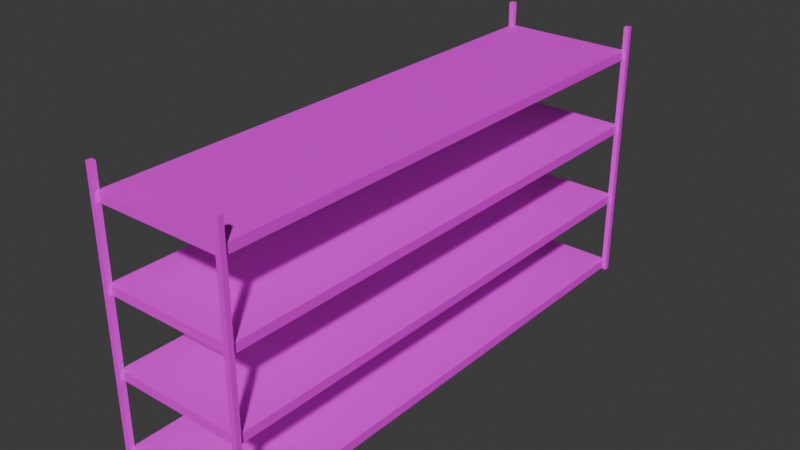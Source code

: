 # Source: LongShelf.blend  (saved by Blender 4.3.34; exported with 4.5.12 LTS)
import bpy
from mathutils import Matrix  # noqa: F401  (used for matrix-valued properties, if any)

bpy.ops.wm.read_factory_settings(use_empty=True)
scene = bpy.context.scene
scene.name = 'Scene'

# ---- collections
col_collection = bpy.data.collections.new('Collection'); scene.collection.children.link(col_collection)

# ---- images (referenced by path relative to the original .blend; pixels are not part of the script)
import os
ASSET_DIR = os.environ.get("B2B_ASSET_DIR", "")  # directory of the original .blend (textures are referenced by path, not embedded)
HERE = os.path.dirname(os.path.abspath(__file__))  # packed textures are extracted next to this script under _unpacked/

def load_image(name, relpath, width, height, colorspace="sRGB"):
    """Load a texture the original file referenced (path relative to the .blend, or extracted next to this script)."""
    p = next((c for c in (os.path.join(HERE, relpath), os.path.join(ASSET_DIR, relpath)) if relpath and os.path.exists(c)), "")
    if p:
        img = bpy.data.images.load(p, check_existing=True)
        img.name = name
    else:  # same state as the original file: an image datablock whose file is absent (Cycles renders it pink)
        img = bpy.data.images.new(name, width, height)
        img.source = "FILE"
        img.filepath = "//" + (relpath or name)
    img.colorspace_settings.name = colorspace
    return img
img_metalgratetexture_png = load_image('metalgratetexture.png', 'metalgratetexture.png', 1024, 1024, 'sRGB')
img_metaltexture2_png = load_image('metaltexture2.png', 'metaltexture2.png', 1024, 1024, 'sRGB')

# ---- materials (node trees are filled in below, after node groups)
mat_shelfmetal = bpy.data.materials.new('ShelfMetal')
mat_shelfmetal.use_backface_culling = True
mat_shelfmetal.use_backface_culling_shadow = True
mat_supportmetal = bpy.data.materials.new('SupportMetal')
mat_supportmetal.use_backface_culling = True
mat_supportmetal.use_backface_culling_shadow = True

# ---- material node trees
mat_shelfmetal.use_nodes = True; mat_shelfmetal.node_tree.nodes.clear()
_N = mat_shelfmetal.node_tree.nodes; _L = mat_shelfmetal.node_tree.links
n0 = _N.new('ShaderNodeBsdfPrincipled'); n0.name = 'Principled BSDF'; n0.location = (10, 300)
n1 = _N.new('ShaderNodeOutputMaterial'); n1.name = 'Material Output'; n1.location = (300, 300)
n2 = _N.new('ShaderNodeTexImage'); n2.name = 'Image Texture'; n2.location = (-280, 280)
n2.image = img_metalgratetexture_png
_L.new(n0.outputs[0], n1.inputs[0])
_L.new(n2.outputs[0], n0.inputs[0])
n1.is_active_output = True
mat_supportmetal.use_nodes = True; mat_supportmetal.node_tree.nodes.clear()
_N = mat_supportmetal.node_tree.nodes; _L = mat_supportmetal.node_tree.links
n0 = _N.new('ShaderNodeBsdfPrincipled'); n0.name = 'Principled BSDF'; n0.location = (10, 300)
n1 = _N.new('ShaderNodeOutputMaterial'); n1.name = 'Material Output'; n1.location = (300, 300)
n2 = _N.new('ShaderNodeTexImage'); n2.name = 'Image Texture'; n2.location = (-280, 280)
n2.image = img_metaltexture2_png
_L.new(n0.outputs[0], n1.inputs[0])
_L.new(n2.outputs[0], n0.inputs[0])
n1.is_active_output = True

# ---- world
world_world = bpy.data.worlds.new('World'); scene.world = world_world
world_world.use_nodes = True; world_world.node_tree.nodes.clear()
_N = world_world.node_tree.nodes; _L = world_world.node_tree.links
n0 = _N.new('ShaderNodeOutputWorld'); n0.name = 'World Output'; n0.location = (300, 300)
n1 = _N.new('ShaderNodeBackground'); n1.name = 'Background'; n1.location = (10, 300)
n1.inputs[0].default_value = (0.05088, 0.05088, 0.05088, 1.0)
_L.new(n1.outputs[0], n0.inputs[0])
n0.is_active_output = True
world_world.color = (0.05088, 0.05088, 0.05088)
world_world.sun_shadow_jitter_overblur = 0.0

# ---- meshes
me_plane = bpy.data.meshes.new('Plane')
me_plane.from_pydata([(0.9677, -3.996, -0.03909), (0.9677, -3.996, 3.977), (0.9677, -3.917, -0.03909), (0.9677, -3.917, 3.977), (1.046, -3.996, -0.03909), (1.046, -3.996, 3.977), (1.046, -3.917, -0.03909), (1.046, -3.917, 3.977), (1.0, -3.953, 1.153), (1.0, -3.953, 1.286), (1.0, -3.953, 0.0), (1.0, -3.953, 0.1336), (1.0, -3.953, 2.317), (1.0, -3.953, 2.451), (1.0, -3.953, 3.485), (1.0, -3.953, 3.618), (-0.9677, -3.996, -0.03909), (-0.9677, -3.996, 3.977), (-0.9677, -3.917, -0.03909), (-0.9677, -3.917, 3.977), (-1.046, -3.996, -0.03909), (-1.046, -3.996, 3.977), (-1.046, -3.917, -0.03909), (-1.046, -3.917, 3.977), (-1.0, -3.953, 1.153), (-1.0, -3.953, 1.286), (-1.0, -3.953, 0.0), (-1.0, -3.953, 0.1336), (-1.0, -3.953, 2.317), (-1.0, -3.953, 2.451), (-1.0, -3.953, 3.485), (-1.0, -3.953, 3.618), (1.0, 0.0, 3.618), (1.0, 0.0, 3.485), (-1.0, 0.0, 3.485), (-1.0, 0.0, 3.618), (1.0, 0.0, 2.451), (-1.0, 0.0, 2.451), (1.0, 0.0, 2.317), (-1.0, 0.0, 2.317), (1.0, 0.0, 1.286), (1.0, 0.0, 1.153), (-1.0, 0.0, 1.286), (-1.0, 0.0, 1.153), (1.0, 0.0, 0.0), (1.0, 0.0, 0.1336), (-1.0, 0.0, 0.0), (-1.0, 0.0, 0.1336)], [], [(0, 1, 3, 2), (2, 3, 7, 6), (6, 7, 5, 4), (4, 5, 1, 0), (2, 6, 4, 0), (7, 3, 1, 5), (14, 15, 31, 30), (16, 18, 19, 17), (18, 22, 23, 19), (22, 20, 21, 23), (20, 16, 17, 21), (18, 16, 20, 22), (23, 21, 17, 19), (8, 9, 25, 24), (29, 28, 12, 13), (11, 27, 26, 10), (33, 34, 35, 32), (15, 32, 35, 31), (30, 34, 33, 14), (31, 35, 34, 30), (14, 33, 32, 15), (37, 36, 38, 39), (13, 36, 37, 29), (28, 39, 38, 12), (12, 38, 36, 13), (29, 37, 39, 28), (41, 43, 42, 40), (25, 9, 40, 42), (9, 8, 41, 40), (24, 25, 42, 43), (8, 24, 43, 41), (45, 44, 46, 47), (27, 47, 46, 26), (26, 46, 44, 10), (11, 45, 47, 27), (10, 44, 45, 11)])
me_plane.polygons.foreach_set('material_index', [1, 1, 1, 1, 1, 1, 0, 1, 1, 1, 1, 1, 1, 0, 0, 0, 0, 0, 0, 0, 0, 0, 0, 0, 0, 0, 0, 0, 0, 0, 0, 0, 0, 0, 0, 0])
_uv = me_plane.uv_layers.new(name='UVMap')
_uv.uv.foreach_set('vector', [0.4903, 0.0, 0.4903, 1.0, 0.5097, 1.0, 0.5097, 0.0, 0.741, 0.0, 0.741, 1.0, 0.7604, 1.0, 0.7604, 0.0, 0.5097, 0.0, 0.5097, 1.0, 0.4903, 1.0, 0.4903, 0.0, 0.7604, 0.0, 0.7604, 1.0, 0.741, 1.0, 0.741, 0.0, 0.741, 0.5097, 0.7604, 0.5097, 0.7604, 0.4903, 0.741, 0.4903, 0.7604, 0.5097, 0.741, 0.5097, 0.741, 0.4903, 0.7604, 0.4903, 4.824, 0.4615, 4.691, 0.4615, 4.691, 2.457, 4.824, 2.457, 0.4903, 0.0, 0.5097, 0.0, 0.5097, 1.0, 0.4903, 1.0, 0.259, 0.0, 0.2396, 0.0, 0.2396, 1.0, 0.259, 1.0, 0.5097, 0.0, 0.4903, 0.0, 0.4903, 1.0, 0.5097, 1.0, 0.2396, 0.0, 0.259, 0.0, 0.259, 1.0, 0.2396, 1.0, 0.259, 0.5097, 0.259, 0.4903, 0.2396, 0.4903, 0.2396, 0.5097, 0.2396, 0.5097, 0.2396, 0.4903, 0.259, 0.4903, 0.259, 0.5097, 4.824, -1.534, 4.691, -1.534, 4.691, -3.529, 4.824, -3.529, 4.691, 4.452, 4.824, 4.452, 4.824, 2.457, 4.691, 2.457, 4.691, -1.534, 4.691, 0.4615, 4.824, 0.4615, 4.824, -1.534, 0.0, 0.0, 0.0, 0.0, 0.0, 0.0, 0.0, 0.0, -3.824, -3.529, -3.824, 0.415, -1.829, 0.415, -1.829, -3.529, -1.829, -3.529, -1.829, 0.415, 0.1668, 0.415, 0.1668, -3.529, 4.158, -3.529, 4.158, 0.415, 4.291, 0.415, 4.291, -3.529, 4.291, 4.359, 4.291, 0.415, 4.158, 0.415, 4.158, 4.359, 0.0, 0.0, 0.0, 0.0, 0.0, 0.0, 0.0, 0.0, 0.1668, -3.529, 0.1668, 0.415, 2.162, 0.415, 2.162, -3.529, -3.824, 0.415, -3.824, 4.359, -1.829, 4.359, -1.829, 0.415, 4.424, 0.415, 4.424, -3.529, 4.291, -3.529, 4.291, 0.415, 4.291, 0.415, 4.291, 4.359, 4.424, 4.359, 4.424, 0.415, 0.0, 0.0, 0.0, 0.0, 0.0, 0.0, 0.0, 0.0, -1.829, 0.415, 0.1668, 0.415, 0.1668, 4.359, -1.829, 4.359, 4.424, -3.529, 4.558, -3.529, 4.558, 0.415, 4.424, 0.415, 4.558, 4.359, 4.424, 4.359, 4.424, 0.415, 4.558, 0.415, 0.1668, 0.415, 2.162, 0.415, 2.162, 4.359, 0.1668, 4.359, 0.0, 0.0, 0.0, 0.0, 0.0, 0.0, 0.0, 0.0, 4.558, -3.529, 4.558, 0.415, 4.691, 0.415, 4.691, -3.529, 2.162, -3.529, 2.162, 0.415, 4.158, 0.415, 4.158, -3.529, 2.162, 0.415, 2.162, 4.359, 4.158, 4.359, 4.158, 0.415, 4.691, 4.359, 4.691, 0.415, 4.558, 0.415, 4.558, 4.359])
me_plane.materials.append(mat_shelfmetal)
me_plane.materials.append(mat_supportmetal)
me_plane.update()

# ---- objects
ob_plane = bpy.data.objects.new('Plane', me_plane)

# ---- transforms, parenting, visibility, modifiers, constraints
ob_plane.location = (0.0, 0.0, 0.0)
_m = ob_plane.modifiers.new('Mirror', 'MIRROR')
_m.use_axis = (False, True, False)
_m.use_clip = True
_m = ob_plane.modifiers.new('EdgeSplit', 'EDGE_SPLIT')

# ---- collection membership
col_collection.objects.link(ob_plane)

# ---- scene / render settings (as saved in the file)
scene.frame_start = 1; scene.frame_end = 250; scene.frame_set(1)
scene.render.engine = 'BLENDER_EEVEE_NEXT'
bpy.context.view_layer.update()

# ---- added for rendering (the .blend has no active camera and no usable light): camera, sun
cam_auto = bpy.data.cameras.new('AutoCamera')
cam_auto.lens = 50.0
cam_auto.sensor_width = 36.0
cam_auto.clip_end = 1000.0
ob_auto_camera = bpy.data.objects.new('AutoCamera', cam_auto)
scene.collection.objects.link(ob_auto_camera)
ob_auto_camera.location = (8.49798, -10.1976, 8.76717)
ob_auto_camera.rotation_euler = (1.09748, -7.21219e-08, 0.694738)
scene.camera = ob_auto_camera
light_auto_sun = bpy.data.lights.new('AutoSun', 'SUN')
light_auto_sun.energy = 3.0
light_auto_sun.angle = 0.0523599
ob_auto_sun = bpy.data.objects.new('AutoSun', light_auto_sun)
scene.collection.objects.link(ob_auto_sun)
ob_auto_sun.rotation_euler = (0.872665, 0.174533, 0.523599)
bpy.context.view_layer.update()
